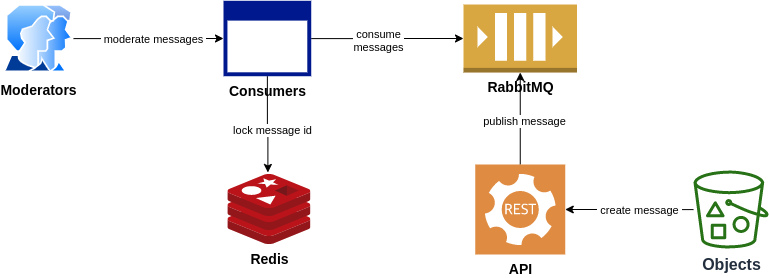

The diagram above was exported from draw.io. Its source (the exported page's mxGraphModel, read from the mxfile embedded in the PNG):
<mxGraphModel dx="1350" dy="745" grid="1" gridSize="10" guides="1" tooltips="1" connect="1" arrows="1" fold="1" page="1" pageScale="1" pageWidth="850" pageHeight="1100" math="0" shadow="0">
  <root>
    <mxCell id="0" />
    <mxCell id="1" parent="0" />
    <mxCell id="BtrecUKknF8dygC1Bh8v-1" value="&lt;font style=&quot;font-size: 14px&quot;&gt;&lt;b&gt;Redis&lt;/b&gt;&lt;/font&gt;" style="aspect=fixed;html=1;points=[];align=center;image;fontSize=12;image=img/lib/mscae/Cache_Redis_Product.svg;" vertex="1" parent="1">
      <mxGeometry x="254.4" y="515" width="83.33" height="70" as="geometry" />
    </mxCell>
    <mxCell id="BtrecUKknF8dygC1Bh8v-2" value="&lt;b&gt;&lt;font style=&quot;font-size: 14px&quot;&gt;RabbitMQ&lt;/font&gt;&lt;/b&gt;" style="outlineConnect=0;dashed=0;verticalLabelPosition=bottom;verticalAlign=top;align=center;html=1;shape=mxgraph.aws3.queue;fillColor=#D9A741;gradientColor=none;" vertex="1" parent="1">
      <mxGeometry x="490" y="345" width="113.5" height="68" as="geometry" />
    </mxCell>
    <mxCell id="BtrecUKknF8dygC1Bh8v-15" style="edgeStyle=orthogonalEdgeStyle;rounded=0;orthogonalLoop=1;jettySize=auto;html=1;endArrow=classic;endFill=1;startArrow=none;startFill=0;" edge="1" parent="1" source="BtrecUKknF8dygC1Bh8v-4" target="BtrecUKknF8dygC1Bh8v-14">
      <mxGeometry relative="1" as="geometry" />
    </mxCell>
    <mxCell id="BtrecUKknF8dygC1Bh8v-20" value="&amp;nbsp;create message&amp;nbsp;" style="edgeLabel;html=1;align=center;verticalAlign=middle;resizable=0;points=[];" vertex="1" connectable="0" parent="BtrecUKknF8dygC1Bh8v-15">
      <mxGeometry x="-0.2414" y="-3" relative="1" as="geometry">
        <mxPoint x="-6" y="2.9" as="offset" />
      </mxGeometry>
    </mxCell>
    <mxCell id="BtrecUKknF8dygC1Bh8v-4" value="&lt;b&gt;&lt;font style=&quot;font-size: 16px&quot;&gt;Objects&lt;/font&gt;&lt;/b&gt;" style="outlineConnect=0;fontColor=#232F3E;gradientColor=none;fillColor=#277116;strokeColor=none;dashed=0;verticalLabelPosition=bottom;verticalAlign=top;align=center;html=1;fontSize=12;fontStyle=0;aspect=fixed;pointerEvents=1;shape=mxgraph.aws4.bucket_with_objects;" vertex="1" parent="1">
      <mxGeometry x="720" y="511" width="75" height="78" as="geometry" />
    </mxCell>
    <mxCell id="BtrecUKknF8dygC1Bh8v-25" style="edgeStyle=orthogonalEdgeStyle;curved=1;jumpStyle=sharp;orthogonalLoop=1;jettySize=auto;html=1;entryX=0;entryY=0.5;entryDx=0;entryDy=0;entryPerimeter=0;startArrow=none;startFill=0;endArrow=classic;endFill=1;strokeColor=#000000;" edge="1" parent="1" source="BtrecUKknF8dygC1Bh8v-10" target="BtrecUKknF8dygC1Bh8v-13">
      <mxGeometry relative="1" as="geometry" />
    </mxCell>
    <mxCell id="BtrecUKknF8dygC1Bh8v-26" value="&amp;nbsp;moderate messages&amp;nbsp;" style="edgeLabel;html=1;align=center;verticalAlign=middle;resizable=0;points=[];" vertex="1" connectable="0" parent="BtrecUKknF8dygC1Bh8v-25">
      <mxGeometry x="0.1606" y="-2" relative="1" as="geometry">
        <mxPoint x="-6.9" y="-2" as="offset" />
      </mxGeometry>
    </mxCell>
    <mxCell id="BtrecUKknF8dygC1Bh8v-10" value="&lt;b&gt;&lt;font style=&quot;font-size: 14px&quot;&gt;Moderators&lt;/font&gt;&lt;/b&gt;" style="aspect=fixed;perimeter=ellipsePerimeter;html=1;align=center;shadow=0;dashed=0;spacingTop=3;image;image=img/lib/active_directory/user_accounts.svg;" vertex="1" parent="1">
      <mxGeometry x="30" y="345.05" width="70" height="67.9" as="geometry" />
    </mxCell>
    <mxCell id="BtrecUKknF8dygC1Bh8v-21" style="edgeStyle=orthogonalEdgeStyle;orthogonalLoop=1;jettySize=auto;html=1;startArrow=none;startFill=0;endArrow=classic;endFill=1;curved=1;" edge="1" parent="1" source="BtrecUKknF8dygC1Bh8v-13" target="BtrecUKknF8dygC1Bh8v-2">
      <mxGeometry relative="1" as="geometry" />
    </mxCell>
    <mxCell id="BtrecUKknF8dygC1Bh8v-22" value="consume&lt;br&gt;messages" style="edgeLabel;html=1;align=center;verticalAlign=middle;resizable=0;points=[];" vertex="1" connectable="0" parent="BtrecUKknF8dygC1Bh8v-21">
      <mxGeometry x="-0.1441" y="-2" relative="1" as="geometry">
        <mxPoint x="1.95" y="-1.1000000000000014" as="offset" />
      </mxGeometry>
    </mxCell>
    <mxCell id="BtrecUKknF8dygC1Bh8v-23" style="edgeStyle=orthogonalEdgeStyle;orthogonalLoop=1;jettySize=auto;html=1;exitX=0.5;exitY=1;exitDx=0;exitDy=0;exitPerimeter=0;entryX=0.48;entryY=-0.029;entryDx=0;entryDy=0;entryPerimeter=0;startArrow=none;startFill=0;endArrow=classic;endFill=1;jumpStyle=sharp;curved=1;" edge="1" parent="1" source="BtrecUKknF8dygC1Bh8v-13" target="BtrecUKknF8dygC1Bh8v-1">
      <mxGeometry relative="1" as="geometry" />
    </mxCell>
    <mxCell id="BtrecUKknF8dygC1Bh8v-24" value="&amp;nbsp;lock message id&amp;nbsp;" style="edgeLabel;html=1;align=center;verticalAlign=middle;resizable=0;points=[];" vertex="1" connectable="0" parent="BtrecUKknF8dygC1Bh8v-23">
      <mxGeometry x="0.1181" y="4" relative="1" as="geometry">
        <mxPoint as="offset" />
      </mxGeometry>
    </mxCell>
    <mxCell id="BtrecUKknF8dygC1Bh8v-13" value="&lt;b&gt;&lt;font style=&quot;font-size: 14px&quot;&gt;Consumers&lt;/font&gt;&lt;/b&gt;" style="aspect=fixed;pointerEvents=1;shadow=0;dashed=0;html=1;strokeColor=none;labelPosition=center;verticalLabelPosition=bottom;verticalAlign=top;align=center;fillColor=#00188D;shape=mxgraph.mscae.enterprise.application_blank" vertex="1" parent="1">
      <mxGeometry x="249.99999999999997" y="341.28000000000003" width="87.73" height="75.45" as="geometry" />
    </mxCell>
    <mxCell id="BtrecUKknF8dygC1Bh8v-18" style="edgeStyle=orthogonalEdgeStyle;orthogonalLoop=1;jettySize=auto;html=1;endArrow=classic;endFill=1;curved=1;" edge="1" parent="1" source="BtrecUKknF8dygC1Bh8v-14" target="BtrecUKknF8dygC1Bh8v-2">
      <mxGeometry relative="1" as="geometry">
        <Array as="points">
          <mxPoint x="535" y="584" />
          <mxPoint x="547" y="584" />
        </Array>
      </mxGeometry>
    </mxCell>
    <mxCell id="BtrecUKknF8dygC1Bh8v-19" value="publish message" style="edgeLabel;html=1;align=center;verticalAlign=middle;resizable=0;points=[];" vertex="1" connectable="0" parent="BtrecUKknF8dygC1Bh8v-18">
      <mxGeometry x="-0.0339" y="-4" relative="1" as="geometry">
        <mxPoint as="offset" />
      </mxGeometry>
    </mxCell>
    <mxCell id="BtrecUKknF8dygC1Bh8v-14" value="&lt;b&gt;&lt;font style=&quot;font-size: 14px&quot;&gt;API&lt;/font&gt;&lt;/b&gt;" style="pointerEvents=1;shadow=0;dashed=0;html=1;strokeColor=none;fillColor=#DF8C42;labelPosition=center;verticalLabelPosition=bottom;verticalAlign=top;align=center;outlineConnect=0;shape=mxgraph.veeam2.restful_api;" vertex="1" parent="1">
      <mxGeometry x="501.75" y="505" width="90" height="90" as="geometry" />
    </mxCell>
  </root>
</mxGraphModel>